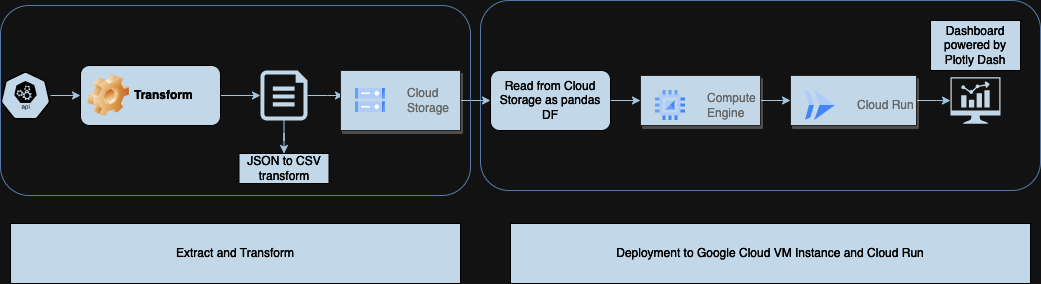

The diagram above was exported from draw.io. Its source (the exported page's mxGraphModel, read from the mxfile embedded in the PNG):
<mxGraphModel dx="1434" dy="797" grid="1" gridSize="10" guides="1" tooltips="1" connect="1" arrows="1" fold="1" page="1" pageScale="1" pageWidth="850" pageHeight="1100" math="0" shadow="0">
  <root>
    <mxCell id="0" />
    <mxCell id="1" parent="0" />
    <mxCell id="3E45p0bezzYpk8VU6ydq-52" value="" style="rounded=1;whiteSpace=wrap;html=1;strokeColor=#6c8ebf;fillColor=none;" vertex="1" parent="1">
      <mxGeometry x="490" y="157" width="560" height="190" as="geometry" />
    </mxCell>
    <mxCell id="3E45p0bezzYpk8VU6ydq-28" style="edgeStyle=orthogonalEdgeStyle;rounded=0;orthogonalLoop=1;jettySize=auto;html=1;labelBackgroundColor=none;strokeColor=#23445D;fontColor=default;exitX=1;exitY=0.5;exitDx=0;exitDy=0;" edge="1" parent="1" source="3E45p0bezzYpk8VU6ydq-38">
      <mxGeometry relative="1" as="geometry">
        <mxPoint x="700" y="351.25" as="sourcePoint" />
        <mxPoint x="800" y="257" as="targetPoint" />
      </mxGeometry>
    </mxCell>
    <mxCell id="3E45p0bezzYpk8VU6ydq-21" value="" style="edgeStyle=orthogonalEdgeStyle;rounded=0;orthogonalLoop=1;jettySize=auto;html=1;labelBackgroundColor=none;strokeColor=#23445D;fontColor=default;" edge="1" parent="1" source="3E45p0bezzYpk8VU6ydq-12" target="3E45p0bezzYpk8VU6ydq-13">
      <mxGeometry relative="1" as="geometry" />
    </mxCell>
    <mxCell id="3E45p0bezzYpk8VU6ydq-12" value="" style="sketch=0;html=1;dashed=0;whitespace=wrap;fillColor=#182E3E;strokeColor=#FFFFFF;points=[[0.005,0.63,0],[0.1,0.2,0],[0.9,0.2,0],[0.5,0,0],[0.995,0.63,0],[0.72,0.99,0],[0.5,1,0],[0.28,0.99,0]];verticalLabelPosition=bottom;align=center;verticalAlign=top;shape=mxgraph.kubernetes.icon;prIcon=api;labelBackgroundColor=none;fontColor=#FFFFFF;" vertex="1" parent="1">
      <mxGeometry x="10" y="228" width="50" height="48" as="geometry" />
    </mxCell>
    <mxCell id="3E45p0bezzYpk8VU6ydq-20" value="" style="edgeStyle=orthogonalEdgeStyle;rounded=0;orthogonalLoop=1;jettySize=auto;html=1;labelBackgroundColor=none;strokeColor=#23445D;fontColor=default;" edge="1" parent="1" source="3E45p0bezzYpk8VU6ydq-13" target="3E45p0bezzYpk8VU6ydq-14">
      <mxGeometry relative="1" as="geometry" />
    </mxCell>
    <mxCell id="3E45p0bezzYpk8VU6ydq-13" value="Transform" style="label;whiteSpace=wrap;html=1;image=img/clipart/Gear_128x128.png;labelBackgroundColor=none;fillColor=#182E3E;strokeColor=#FFFFFF;fontColor=#FFFFFF;" vertex="1" parent="1">
      <mxGeometry x="90" y="222" width="140" height="60" as="geometry" />
    </mxCell>
    <mxCell id="3E45p0bezzYpk8VU6ydq-24" style="edgeStyle=orthogonalEdgeStyle;rounded=0;orthogonalLoop=1;jettySize=auto;html=1;entryX=0;entryY=0.5;entryDx=0;entryDy=0;labelBackgroundColor=none;strokeColor=#23445D;fontColor=default;" edge="1" parent="1" source="3E45p0bezzYpk8VU6ydq-14">
      <mxGeometry relative="1" as="geometry">
        <mxPoint x="353" y="252" as="targetPoint" />
      </mxGeometry>
    </mxCell>
    <mxCell id="3E45p0bezzYpk8VU6ydq-33" value="" style="edgeStyle=orthogonalEdgeStyle;rounded=0;orthogonalLoop=1;jettySize=auto;html=1;labelBackgroundColor=none;strokeColor=#23445D;fontColor=default;" edge="1" parent="1" source="3E45p0bezzYpk8VU6ydq-14" target="3E45p0bezzYpk8VU6ydq-31">
      <mxGeometry relative="1" as="geometry" />
    </mxCell>
    <mxCell id="3E45p0bezzYpk8VU6ydq-14" value="" style="sketch=0;aspect=fixed;pointerEvents=1;shadow=0;dashed=0;html=1;strokeColor=none;labelPosition=center;verticalLabelPosition=bottom;verticalAlign=top;align=center;fillColor=#182E3E;shape=mxgraph.azure.file;labelBackgroundColor=none;fontColor=#FFFFFF;" vertex="1" parent="1">
      <mxGeometry x="270" y="227" width="47" height="50" as="geometry" />
    </mxCell>
    <mxCell id="3E45p0bezzYpk8VU6ydq-16" value="" style="sketch=0;pointerEvents=1;shadow=0;dashed=0;html=1;strokeColor=none;fillColor=#182E3E;aspect=fixed;labelPosition=center;verticalLabelPosition=bottom;verticalAlign=top;align=center;outlineConnect=0;shape=mxgraph.vvd.nsx_dashboard;labelBackgroundColor=none;fontColor=#FFFFFF;" vertex="1" parent="1">
      <mxGeometry x="960" y="233.75" width="50" height="46.5" as="geometry" />
    </mxCell>
    <mxCell id="3E45p0bezzYpk8VU6ydq-27" style="edgeStyle=orthogonalEdgeStyle;rounded=0;orthogonalLoop=1;jettySize=auto;html=1;labelBackgroundColor=none;strokeColor=#23445D;fontColor=default;entryX=0;entryY=0.5;entryDx=0;entryDy=0;" edge="1" parent="1" source="3E45p0bezzYpk8VU6ydq-17" target="3E45p0bezzYpk8VU6ydq-38">
      <mxGeometry relative="1" as="geometry">
        <mxPoint x="670" y="257" as="targetPoint" />
      </mxGeometry>
    </mxCell>
    <mxCell id="3E45p0bezzYpk8VU6ydq-17" value="Read from Cloud Storage as pandas DF" style="rounded=1;whiteSpace=wrap;html=1;labelBackgroundColor=none;fillColor=#182E3E;strokeColor=#FFFFFF;fontColor=#FFFFFF;" vertex="1" parent="1">
      <mxGeometry x="500" y="227" width="120" height="60" as="geometry" />
    </mxCell>
    <mxCell id="3E45p0bezzYpk8VU6ydq-31" value="JSON to CSV transform" style="rounded=0;whiteSpace=wrap;html=1;labelBackgroundColor=none;fillColor=#182E3E;strokeColor=#FFFFFF;fontColor=#FFFFFF;" vertex="1" parent="1">
      <mxGeometry x="248.5" y="310" width="90" height="30" as="geometry" />
    </mxCell>
    <mxCell id="3E45p0bezzYpk8VU6ydq-47" style="edgeStyle=orthogonalEdgeStyle;rounded=0;orthogonalLoop=1;jettySize=auto;html=1;exitX=1;exitY=0.5;exitDx=0;exitDy=0;entryX=0;entryY=0.5;entryDx=0;entryDy=0;strokeColor=#23445D;" edge="1" parent="1" source="3E45p0bezzYpk8VU6ydq-34" target="3E45p0bezzYpk8VU6ydq-17">
      <mxGeometry relative="1" as="geometry" />
    </mxCell>
    <mxCell id="3E45p0bezzYpk8VU6ydq-34" value="" style="strokeColor=#dddddd;shadow=1;strokeWidth=1;rounded=1;absoluteArcSize=1;arcSize=2;fontColor=#FFFFFF;fillColor=#182E3E;" vertex="1" parent="1">
      <mxGeometry x="350" y="227" width="120" height="60" as="geometry" />
    </mxCell>
    <mxCell id="3E45p0bezzYpk8VU6ydq-35" value="Cloud&#10;Storage" style="editableCssRules=.*;html=1;fontColor=#999999;shape=image;verticalLabelPosition=middle;verticalAlign=middle;labelPosition=right;align=left;spacingLeft=20;part=1;points=[];imageAspect=0;image=data:image/svg+xml,(base64 omitted: 1124 chars);strokeColor=#FFFFFF;fillColor=#182E3E;" vertex="1" parent="3E45p0bezzYpk8VU6ydq-34">
      <mxGeometry width="30" height="24" relative="1" as="geometry">
        <mxPoint x="15" y="18" as="offset" />
      </mxGeometry>
    </mxCell>
    <mxCell id="3E45p0bezzYpk8VU6ydq-38" value="" style="strokeColor=#dddddd;shadow=1;strokeWidth=1;rounded=1;absoluteArcSize=1;arcSize=2;fontColor=#FFFFFF;fillColor=#182E3E;" vertex="1" parent="1">
      <mxGeometry x="650" y="232" width="120" height="50" as="geometry" />
    </mxCell>
    <mxCell id="3E45p0bezzYpk8VU6ydq-39" value="Compute&#10;Engine" style="editableCssRules=.*;html=1;fontColor=#999999;shape=image;verticalLabelPosition=middle;verticalAlign=middle;labelPosition=right;align=left;spacingLeft=20;part=1;points=[];imageAspect=0;image=data:image/svg+xml,(base64 omitted: 880 chars);strokeColor=#FFFFFF;fillColor=#182E3E;" vertex="1" parent="3E45p0bezzYpk8VU6ydq-38">
      <mxGeometry width="30" height="30" relative="1" as="geometry">
        <mxPoint x="15" y="15" as="offset" />
      </mxGeometry>
    </mxCell>
    <mxCell id="3E45p0bezzYpk8VU6ydq-48" value="" style="edgeStyle=orthogonalEdgeStyle;rounded=0;orthogonalLoop=1;jettySize=auto;html=1;strokeColor=#23445D;" edge="1" parent="1" source="3E45p0bezzYpk8VU6ydq-43" target="3E45p0bezzYpk8VU6ydq-16">
      <mxGeometry relative="1" as="geometry" />
    </mxCell>
    <mxCell id="3E45p0bezzYpk8VU6ydq-43" value="" style="strokeColor=#dddddd;shadow=1;strokeWidth=1;rounded=1;absoluteArcSize=1;arcSize=2;fontColor=#FFFFFF;fillColor=#182E3E;" vertex="1" parent="1">
      <mxGeometry x="800" y="232" width="126" height="50" as="geometry" />
    </mxCell>
    <mxCell id="3E45p0bezzYpk8VU6ydq-44" value="Cloud Run" style="editableCssRules=.*;html=1;fontColor=#999999;shape=image;verticalLabelPosition=middle;verticalAlign=middle;labelPosition=right;align=left;spacingLeft=20;part=1;points=[];imageAspect=0;image=data:image/svg+xml,(base64 omitted: 656 chars);strokeColor=#FFFFFF;fillColor=#182E3E;" vertex="1" parent="3E45p0bezzYpk8VU6ydq-43">
      <mxGeometry width="30" height="30" relative="1" as="geometry">
        <mxPoint x="15" y="15" as="offset" />
      </mxGeometry>
    </mxCell>
    <mxCell id="3E45p0bezzYpk8VU6ydq-49" value="Dashboard powered by Plotly Dash" style="rounded=0;whiteSpace=wrap;html=1;labelBackgroundColor=none;fillColor=#182E3E;strokeColor=#FFFFFF;fontColor=#FFFFFF;" vertex="1" parent="1">
      <mxGeometry x="940" y="177" width="90" height="50" as="geometry" />
    </mxCell>
    <mxCell id="3E45p0bezzYpk8VU6ydq-50" value="" style="rounded=1;whiteSpace=wrap;html=1;strokeColor=#6c8ebf;fillColor=none;" vertex="1" parent="1">
      <mxGeometry x="10" y="162" width="470" height="190" as="geometry" />
    </mxCell>
    <mxCell id="3E45p0bezzYpk8VU6ydq-51" value="Extract and Transform" style="rounded=0;whiteSpace=wrap;html=1;strokeColor=#FFFFFF;fontColor=#FFFFFF;fillColor=#182E3E;" vertex="1" parent="1">
      <mxGeometry x="20" y="380" width="450" height="60" as="geometry" />
    </mxCell>
    <mxCell id="3E45p0bezzYpk8VU6ydq-53" value="Deployment to Google Cloud VM Instance and Cloud Run" style="rounded=0;whiteSpace=wrap;html=1;strokeColor=#FFFFFF;fontColor=#FFFFFF;fillColor=#182E3E;" vertex="1" parent="1">
      <mxGeometry x="520" y="380" width="520" height="60" as="geometry" />
    </mxCell>
  </root>
</mxGraphModel>